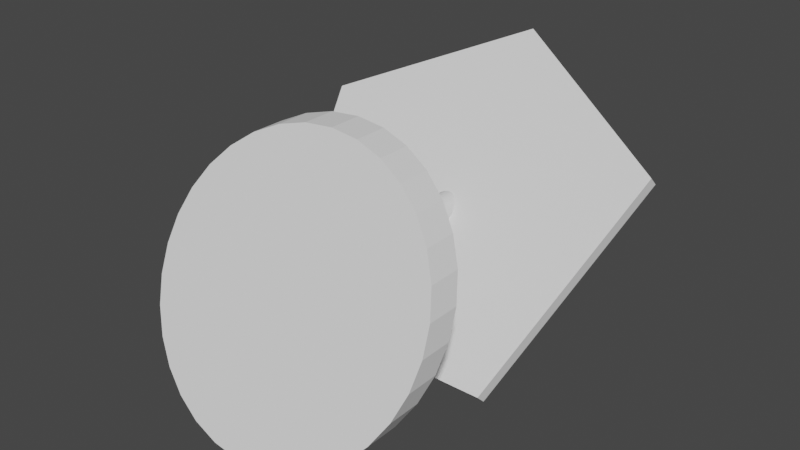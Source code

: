 # Source: meshAttachment.blend  (saved by Blender 2.82.7; exported with 4.5.12 LTS)
import bpy
from mathutils import Matrix  # noqa: F401  (used for matrix-valued properties, if any)

bpy.ops.wm.read_factory_settings(use_empty=True)
scene = bpy.context.scene
scene.name = 'Scene'

# ---- collections
col_collection = bpy.data.collections.new('Collection'); scene.collection.children.link(col_collection)

# ---- world
world_world = bpy.data.worlds.new('World'); scene.world = world_world
world_world.use_nodes = True; world_world.node_tree.nodes.clear()
_N = world_world.node_tree.nodes; _L = world_world.node_tree.links
n0 = _N.new('ShaderNodeOutputWorld'); n0.name = 'World Output'; n0.location = (300, 300)
n1 = _N.new('ShaderNodeBackground'); n1.name = 'Background'; n1.location = (10, 300)
n1.inputs[0].default_value = (0.05088, 0.05088, 0.05088, 1.0)
_L.new(n1.outputs[0], n0.inputs[0])
n0.is_active_output = True
world_world.color = (0.05088, 0.05088, 0.05088)
world_world.use_sun_shadow = False
world_world.sun_shadow_jitter_overblur = 0.0

# ---- meshes
me_cube_001 = bpy.data.meshes.new('Cube.001')
me_cube_001.from_pydata([(0.1165, 0.01996, -0.09737), (0.1165, 0.02861, -0.1059), (0.1697, 0.1771, 0.05685), (0.1697, 0.1858, 0.04837), (-0.1185, 0.01996, -0.09737), (-0.1185, 0.02861, -0.1059), (-0.17, 0.1773, 0.05705), (-0.17, 0.186, 0.04857), (3.445e-05, 0.2611, 0.1223), (3.445e-05, 0.2524, 0.1308), (3.445e-05, 0.2611, 0.1223), (3.445e-05, 0.2524, 0.1308), (3.45e-05, -0.05529, -0.01577), (3.45e-05, 0.1073, -0.01577), (0.002695, -0.05529, -0.01551), (0.002695, 0.1076, -0.01551), (0.005253, -0.05529, -0.01475), (0.005253, 0.1083, -0.01475), (0.007611, -0.05529, -0.01351), (0.007611, 0.1097, -0.01351), (0.009677, -0.05529, -0.01185), (0.009677, 0.1113, -0.01185), (0.01137, -0.05529, -0.009819), (0.01137, 0.1134, -0.009819), (0.01263, -0.05529, -0.007505), (0.01263, 0.1158, -0.007505), (0.01341, -0.05529, -0.004994), (0.01341, 0.1185, -0.004994), (0.01367, -0.05529, -0.002384), (0.01367, 0.1212, -0.002384), (0.01341, -0.05529, 0.0002269), (0.01341, 0.1238, 0.0002269), (0.01263, -0.05529, 0.002738), (0.01263, 0.1263, 0.002738), (0.01137, -0.05529, 0.005052), (0.01137, 0.1286, 0.005052), (0.009677, -0.05529, 0.007079), (0.009677, 0.1306, 0.007079), (0.007611, -0.05529, 0.008744), (0.007611, 0.1323, 0.008744), (0.005253, -0.05529, 0.009981), (0.005253, 0.1336, 0.00998), (0.002695, -0.05529, 0.01074), (0.002695, 0.1345, 0.01074), (3.45e-05, -0.05529, 0.011), (3.45e-05, 0.1346, 0.011), (-0.002626, -0.05529, 0.01074), (-0.002626, 0.1345, 0.01074), (-0.005184, -0.05529, 0.00998), (-0.005184, 0.1336, 0.00998), (-0.007542, -0.05529, 0.008744), (-0.007542, 0.1323, 0.008744), (-0.009608, -0.05529, 0.007079), (-0.009608, 0.1306, 0.007079), (-0.0113, -0.05529, 0.005052), (-0.0113, 0.1286, 0.005052), (-0.01256, -0.05529, 0.002738), (-0.01256, 0.1263, 0.002738), (-0.01334, -0.05529, 0.0002269), (-0.01334, 0.1238, 0.0002269), (-0.0136, -0.05529, -0.002384), (-0.0136, 0.1212, -0.002384), (-0.01334, -0.05529, -0.004994), (-0.01334, 0.1185, -0.004994), (-0.01256, -0.05529, -0.007505), (-0.01256, 0.1158, -0.007505), (-0.0113, -0.05529, -0.009819), (-0.0113, 0.1134, -0.009819), (-0.009608, -0.05529, -0.01185), (-0.009608, 0.1113, -0.01185), (-0.007542, -0.05529, -0.01351), (-0.007542, 0.1097, -0.01351), (-0.005184, -0.05529, -0.01475), (-0.005184, 0.1083, -0.01475), (-0.002626, -0.05529, -0.01551), (-0.002626, 0.1076, -0.01551), (-0.02655, -0.1045, -0.1207), (3.447e-05, -0.1359, -0.123), (-0.05212, -0.1011, -0.1139), (0.02662, -0.1347, -0.1207), (-0.07568, -0.09565, -0.1027), (0.05218, -0.1314, -0.1139), (-0.09633, -0.08832, -0.08773), (0.07574, -0.1259, -0.1027), (-0.1133, -0.07939, -0.06946), (0.0964, -0.1186, -0.08773), (-0.1259, -0.0692, -0.04861), (0.1133, -0.1097, -0.06946), (-0.1336, -0.05814, -0.02599), (0.1259, -0.09948, -0.04861), (-0.1362, -0.04664, -0.002466), (0.1337, -0.08842, -0.02599), (-0.1336, -0.03514, 0.02106), (0.1363, -0.07692, -0.002466), (-0.1259, -0.02408, 0.04368), (0.1337, -0.06542, 0.02106), (-0.1133, -0.01389, 0.06452), (0.1259, -0.05436, 0.04368), (-0.09633, -0.00496, 0.0828), (0.1133, -0.04417, 0.06452), (-0.07568, 0.002371, 0.09779), (0.0964, -0.03524, 0.0828), (-0.05212, 0.007818, 0.1089), (0.07575, -0.02791, 0.09779), (-0.02655, 0.01117, 0.1158), (0.05218, -0.02246, 0.1089), (3.445e-05, 0.0123, 0.1181), (0.02662, -0.01911, 0.1158), (0.02662, 0.01117, 0.1158), (3.445e-05, -0.01798, 0.1181), (0.05218, 0.007818, 0.1089), (-0.02655, -0.01911, 0.1158), (0.07575, 0.002371, 0.09779), (-0.05212, -0.02246, 0.1089), (0.0964, -0.00496, 0.0828), (-0.07568, -0.02791, 0.09779), (0.1133, -0.01389, 0.06452), (-0.09633, -0.03524, 0.0828), (0.1259, -0.02408, 0.04368), (-0.1133, -0.04417, 0.06452), (0.1337, -0.03514, 0.02106), (-0.1259, -0.05436, 0.04368), (0.1363, -0.04664, -0.002466), (-0.1336, -0.06542, 0.02106), (0.1337, -0.05814, -0.02599), (-0.1362, -0.07692, -0.002466), (0.1259, -0.0692, -0.04861), (-0.1336, -0.08842, -0.02599), (0.1133, -0.07939, -0.06946), (-0.1259, -0.09948, -0.04861), (0.0964, -0.08832, -0.08773), (-0.1133, -0.1097, -0.06946), (0.07574, -0.09565, -0.1027), (-0.09633, -0.1186, -0.08773), (0.05218, -0.1011, -0.1139), (-0.07568, -0.1259, -0.1027), (0.02662, -0.1045, -0.1207), (-0.05212, -0.1314, -0.1139), (3.447e-05, -0.1056, -0.123), (-0.02655, -0.1347, -0.1207)], [], [(0, 1, 3, 2), (10, 9, 8, 11, 2, 3), (6, 7, 5, 4), (4, 5, 1, 0), (2, 11, 6, 4, 0), (7, 10, 3, 1, 5), (12, 13, 15, 14), (14, 15, 17, 16), (16, 17, 19, 18), (18, 19, 21, 20), (20, 21, 23, 22), (22, 23, 25, 24), (24, 25, 27, 26), (26, 27, 29, 28), (28, 29, 31, 30), (30, 31, 33, 32), (32, 33, 35, 34), (34, 35, 37, 36), (36, 37, 39, 38), (38, 39, 41, 40), (40, 41, 43, 42), (42, 43, 45, 44), (44, 45, 47, 46), (46, 47, 49, 48), (48, 49, 51, 50), (50, 51, 53, 52), (52, 53, 55, 54), (54, 55, 57, 56), (56, 57, 59, 58), (58, 59, 61, 60), (60, 61, 63, 62), (62, 63, 65, 64), (64, 65, 67, 66), (66, 67, 69, 68), (68, 69, 71, 70), (70, 71, 73, 72), (15, 13, 75, 73, 71, 69, 67, 65, 63, 61, 59, 57, 55, 53, 51, 49, 47, 45, 43, 41, 39, 37, 35, 33, 31, 29, 27, 25, 23, 21, 19, 17), (72, 73, 75, 74), (74, 75, 13, 12), (12, 14, 16, 18, 20, 22, 24, 26, 28, 30, 32, 34, 36, 38, 40, 42, 44, 46, 48, 50, 52, 54, 56, 58, 60, 62, 64, 66, 68, 70, 72, 74), (111, 109, 106, 104), (79, 77, 138, 136), (89, 87, 128, 126), (105, 103, 112, 110), (121, 119, 96, 94), (137, 135, 80, 78), (83, 81, 134, 132), (99, 97, 118, 116), (115, 113, 102, 100), (131, 129, 86, 84), (93, 91, 124, 122), (109, 107, 108, 106), (125, 123, 92, 90), (87, 85, 130, 128), (103, 101, 114, 112), (119, 117, 98, 96), (135, 133, 82, 80), (77, 139, 76, 138), (81, 79, 136, 134), (97, 95, 120, 118), (113, 111, 104, 102), (129, 127, 88, 86), (91, 89, 126, 124), (107, 105, 110, 108), (123, 121, 94, 92), (139, 137, 78, 76), (85, 83, 132, 130), (101, 99, 116, 114), (117, 115, 100, 98), (133, 131, 84, 82), (79, 81, 83, 85, 87, 89, 91, 93, 95, 97, 99, 101, 103, 105, 107, 109, 111, 113, 115, 117, 119, 121, 123, 125, 127, 129, 131, 133, 135, 137, 139, 77), (136, 138, 76, 78, 80, 82, 84, 86, 88, 90, 92, 94, 96, 98, 100, 102, 104, 106, 108, 110, 112, 114, 116, 118, 120, 122, 124, 126, 128, 130, 132, 134), (127, 125, 90, 88), (95, 93, 122, 120), (10, 7, 6, 11, 9)])
_uv = me_cube_001.uv_layers.new(name='UVMap')
_uv.uv.foreach_set('vector', [0.375, 0.0, 0.625, 0.0, 0.625, 0.25, 0.375, 0.25, 0.75, 0.5, 0.0, 0.0, 0.0, 0.0, 0.25, 0.5, 0.125, 0.5, 0.625, 0.25, 0.375, 0.5, 0.625, 0.5, 0.625, 0.75, 0.375, 0.75, 0.375, 0.75, 0.625, 0.75, 0.625, 1.0, 0.375, 1.0, 0.125, 0.5, 0.25, 0.5, 0.375, 0.5, 0.375, 0.75, 0.125, 0.75, 0.625, 0.5, 0.75, 0.5, 0.875, 0.5, 0.875, 0.75, 0.625, 0.75, 1.0, 0.5, 1.0, 1.0, 0.9688, 1.0, 0.9688, 0.5, 0.9688, 0.5, 0.9688, 1.0, 0.9375, 1.0, 0.9375, 0.5, 0.9375, 0.5, 0.9375, 1.0, 0.9062, 1.0, 0.9062, 0.5, 0.9062, 0.5, 0.9062, 1.0, 0.875, 1.0, 0.875, 0.5, 0.875, 0.5, 0.875, 1.0, 0.8438, 1.0, 0.8438, 0.5, 0.8438, 0.5, 0.8438, 1.0, 0.8125, 1.0, 0.8125, 0.5, 0.8125, 0.5, 0.8125, 1.0, 0.7812, 1.0, 0.7812, 0.5, 0.7812, 0.5, 0.7812, 1.0, 0.75, 1.0, 0.75, 0.5, 0.75, 0.5, 0.75, 1.0, 0.7188, 1.0, 0.7188, 0.5, 0.7188, 0.5, 0.7188, 1.0, 0.6875, 1.0, 0.6875, 0.5, 0.6875, 0.5, 0.6875, 1.0, 0.6562, 1.0, 0.6562, 0.5, 0.6562, 0.5, 0.6562, 1.0, 0.625, 1.0, 0.625, 0.5, 0.625, 0.5, 0.625, 1.0, 0.5938, 1.0, 0.5938, 0.5, 0.5938, 0.5, 0.5938, 1.0, 0.5625, 1.0, 0.5625, 0.5, 0.5625, 0.5, 0.5625, 1.0, 0.5312, 1.0, 0.5312, 0.5, 0.5312, 0.5, 0.5312, 1.0, 0.5, 1.0, 0.5, 0.5, 0.5, 0.5, 0.5, 1.0, 0.4688, 1.0, 0.4688, 0.5, 0.4688, 0.5, 0.4688, 1.0, 0.4375, 1.0, 0.4375, 0.5, 0.4375, 0.5, 0.4375, 1.0, 0.4062, 1.0, 0.4062, 0.5, 0.4062, 0.5, 0.4062, 1.0, 0.375, 1.0, 0.375, 0.5, 0.375, 0.5, 0.375, 1.0, 0.3438, 1.0, 0.3438, 0.5, 0.3438, 0.5, 0.3438, 1.0, 0.3125, 1.0, 0.3125, 0.5, 0.3125, 0.5, 0.3125, 1.0, 0.2812, 1.0, 0.2812, 0.5, 0.2812, 0.5, 0.2812, 1.0, 0.25, 1.0, 0.25, 0.5, 0.25, 0.5, 0.25, 1.0, 0.2188, 1.0, 0.2188, 0.5, 0.2188, 0.5, 0.2188, 1.0, 0.1875, 1.0, 0.1875, 0.5, 0.1875, 0.5, 0.1875, 1.0, 0.1562, 1.0, 0.1562, 0.5, 0.1562, 0.5, 0.1562, 1.0, 0.125, 1.0, 0.125, 0.5, 0.125, 0.5, 0.125, 1.0, 0.09375, 1.0, 0.09375, 0.5, 0.09375, 0.5, 0.09375, 1.0, 0.0625, 1.0, 0.0625, 0.5, 0.2968, 0.4854, 0.25, 0.49, 0.2032, 0.4854, 0.1582, 0.4717, 0.1167, 0.4496, 0.08029, 0.4197, 0.05045, 0.3833, 0.02827, 0.3418, 0.01461, 0.2968, 0.01, 0.25, 0.01461, 0.2032, 0.02827, 0.1582, 0.05045, 0.1167, 0.08029, 0.08029, 0.1167, 0.05045, 0.1582, 0.02827, 0.2032, 0.01461, 0.25, 0.01, 0.2968, 0.01461, 0.3418, 0.02827, 0.3833, 0.05045, 0.4197, 0.08029, 0.4496, 0.1167, 0.4717, 0.1582, 0.4854, 0.2032, 0.49, 0.25, 0.4854, 0.2968, 0.4717, 0.3418, 0.4496, 0.3833, 0.4197, 0.4197, 0.3833, 0.4496, 0.3418, 0.4717, 0.0625, 0.5, 0.0625, 1.0, 0.03125, 1.0, 0.03125, 0.5, 0.03125, 0.5, 0.03125, 1.0, 0.0, 1.0, 0.0, 0.5, 0.75, 0.49, 0.7968, 0.4854, 0.8418, 0.4717, 0.8833, 0.4496, 0.9197, 0.4197, 0.9496, 0.3833, 0.9717, 0.3418, 0.9854, 0.2968, 0.99, 0.25, 0.9854, 0.2032, 0.9717, 0.1582, 0.9496, 0.1167, 0.9197, 0.08029, 0.8833, 0.05045, 0.8418, 0.02827, 0.7968, 0.01461, 0.75, 0.01, 0.7032, 0.01461, 0.6582, 0.02827, 0.6167, 0.05045, 0.5803, 0.08029, 0.5504, 0.1167, 0.5283, 0.1582, 0.5146, 0.2032, 0.51, 0.25, 0.5146, 0.2968, 0.5283, 0.3418, 0.5504, 0.3833, 0.5803, 0.4197, 0.6167, 0.4496, 0.6582, 0.4717, 0.7032, 0.4854, 0.2032, 0.01461, 0.25, 0.01, 0.25, 0.01, 0.2032, 0.01461, 0.2968, 0.4854, 0.25, 0.49, 0.25, 0.49, 0.2968, 0.4854, 0.4717, 0.3418, 0.4496, 0.3833, 0.4496, 0.3833, 0.4717, 0.3418, 0.3418, 0.02827, 0.3833, 0.05045, 0.3833, 0.05045, 0.3418, 0.02827, 0.02827, 0.1582, 0.05045, 0.1167, 0.05045, 0.1167, 0.02827, 0.1582, 0.1582, 0.4717, 0.1167, 0.4496, 0.1167, 0.4496, 0.1582, 0.4717, 0.3833, 0.4496, 0.3418, 0.4717, 0.3418, 0.4717, 0.3833, 0.4496, 0.4496, 0.1167, 0.4717, 0.1582, 0.4717, 0.1582, 0.4496, 0.1167, 0.1167, 0.05045, 0.1582, 0.02827, 0.1582, 0.02827, 0.1167, 0.05045, 0.05045, 0.3833, 0.02827, 0.3418, 0.02827, 0.3418, 0.05045, 0.3833, 0.49, 0.25, 0.4854, 0.2968, 0.4854, 0.2968, 0.49, 0.25, 0.25, 0.01, 0.2968, 0.01461, 0.2968, 0.01461, 0.25, 0.01, 0.01, 0.25, 0.01461, 0.2032, 0.01461, 0.2032, 0.01, 0.25, 0.4496, 0.3833, 0.4197, 0.4197, 0.4197, 0.4197, 0.4496, 0.3833, 0.3833, 0.05045, 0.4197, 0.08029, 0.4197, 0.08029, 0.3833, 0.05045, 0.05045, 0.1167, 0.08029, 0.08029, 0.08029, 0.08029, 0.05045, 0.1167, 0.1167, 0.4496, 0.08029, 0.4197, 0.08029, 0.4197, 0.1167, 0.4496, 0.25, 0.49, 0.2032, 0.4854, 0.2032, 0.4854, 0.25, 0.49, 0.3418, 0.4717, 0.2968, 0.4854, 0.2968, 0.4854, 0.3418, 0.4717, 0.4717, 0.1582, 0.4854, 0.2032, 0.4854, 0.2032, 0.4717, 0.1582, 0.1582, 0.02827, 0.2032, 0.01461, 0.2032, 0.01461, 0.1582, 0.02827, 0.02827, 0.3418, 0.01461, 0.2968, 0.01461, 0.2968, 0.02827, 0.3418, 0.4854, 0.2968, 0.4717, 0.3418, 0.4717, 0.3418, 0.4854, 0.2968, 0.2968, 0.01461, 0.3418, 0.02827, 0.3418, 0.02827, 0.2968, 0.01461, 0.01461, 0.2032, 0.02827, 0.1582, 0.02827, 0.1582, 0.01461, 0.2032, 0.2032, 0.4854, 0.1582, 0.4717, 0.1582, 0.4717, 0.2032, 0.4854, 0.4197, 0.4197, 0.3833, 0.4496, 0.3833, 0.4496, 0.4197, 0.4197, 0.4197, 0.08029, 0.4496, 0.1167, 0.4496, 0.1167, 0.4197, 0.08029, 0.08029, 0.08029, 0.1167, 0.05045, 0.1167, 0.05045, 0.08029, 0.08029, 0.08029, 0.4197, 0.05045, 0.3833, 0.05045, 0.3833, 0.08029, 0.4197, 0.2968, 0.4854, 0.3418, 0.4717, 0.3833, 0.4496, 0.4197, 0.4197, 0.4496, 0.3833, 0.4717, 0.3418, 0.4854, 0.2968, 0.49, 0.25, 0.4854, 0.2032, 0.4717, 0.1582, 0.4496, 0.1167, 0.4197, 0.08029, 0.3833, 0.05045, 0.3418, 0.02827, 0.2968, 0.01461, 0.25, 0.01, 0.2032, 0.01461, 0.1582, 0.02827, 0.1167, 0.05045, 0.08029, 0.08029, 0.05045, 0.1167, 0.02827, 0.1582, 0.01461, 0.2032, 0.01, 0.25, 0.01461, 0.2968, 0.02827, 0.3418, 0.05045, 0.3833, 0.08029, 0.4197, 0.1167, 0.4496, 0.1582, 0.4717, 0.2032, 0.4854, 0.25, 0.49, 0.2968, 0.4854, 0.25, 0.49, 0.2032, 0.4854, 0.1582, 0.4717, 0.1167, 0.4496, 0.08029, 0.4197, 0.05045, 0.3833, 0.02827, 0.3418, 0.01461, 0.2968, 0.01, 0.25, 0.01461, 0.2032, 0.02827, 0.1582, 0.05045, 0.1167, 0.08029, 0.08029, 0.1167, 0.05045, 0.1582, 0.02827, 0.2032, 0.01461, 0.25, 0.01, 0.2968, 0.01461, 0.3418, 0.02827, 0.3833, 0.05045, 0.4197, 0.08029, 0.4496, 0.1167, 0.4717, 0.1582, 0.4854, 0.2032, 0.49, 0.25, 0.4854, 0.2968, 0.4717, 0.3418, 0.4496, 0.3833, 0.4197, 0.4197, 0.3833, 0.4496, 0.3418, 0.4717, 0.01461, 0.2968, 0.01, 0.25, 0.01, 0.25, 0.01461, 0.2968, 0.4854, 0.2032, 0.49, 0.25, 0.49, 0.25, 0.4854, 0.2032, 0.75, 0.5, 0.625, 0.5, 0.375, 0.5, 0.25, 0.5, 0.0, 0.0])
me_cube_001.use_remesh_preserve_volume = False
me_cube_001.use_remesh_preserve_attributes = False
me_cube_001.use_mirror_vertex_groups = False
me_cube_001.update()

# ---- objects
ob_meshattachment = bpy.data.objects.new('MeshAttachment', me_cube_001)

# ---- transforms, parenting, visibility, modifiers, constraints
ob_meshattachment.location = (0.0, 0.0, 0.0)
ob_meshattachment.lineart.crease_threshold = 0.0

# ---- collection membership
col_collection.objects.link(ob_meshattachment)

# ---- scene / render settings (as saved in the file)
scene.frame_start = 1; scene.frame_end = 250; scene.frame_set(1)
scene.render.engine = 'BLENDER_EEVEE_NEXT'
scene.cycles.use_denoising = False
scene.cycles.samples = 128
scene.cycles.sampling_pattern = 'TABULATED_SOBOL'
scene.cycles.use_adaptive_sampling = False
scene.cycles.use_light_tree = False
scene.view_settings.view_transform = 'Filmic'
bpy.context.view_layer.update()

# ---- added for rendering (the .blend has no active camera and no usable light): camera, sun
cam_auto = bpy.data.cameras.new('AutoCamera')
cam_auto.lens = 50.0
cam_auto.sensor_width = 36.0
cam_auto.clip_end = 1000.0
ob_auto_camera = bpy.data.objects.new('AutoCamera', cam_auto)
scene.collection.objects.link(ob_auto_camera)
ob_auto_camera.location = (0.537262, -0.582308, 0.433792)
ob_auto_camera.rotation_euler = (1.09748, -7.21219e-08, 0.694738)
scene.camera = ob_auto_camera
light_auto_sun = bpy.data.lights.new('AutoSun', 'SUN')
light_auto_sun.energy = 3.0
light_auto_sun.angle = 0.0523599
ob_auto_sun = bpy.data.objects.new('AutoSun', light_auto_sun)
scene.collection.objects.link(ob_auto_sun)
ob_auto_sun.rotation_euler = (0.872665, 0.174533, 0.523599)
bpy.context.view_layer.update()
